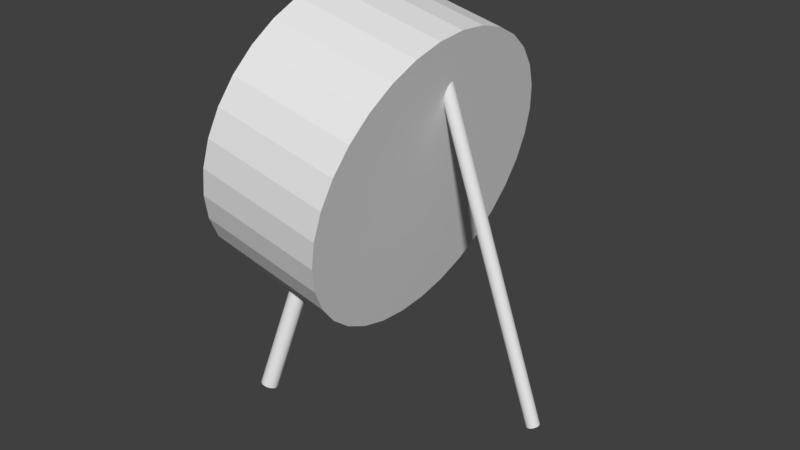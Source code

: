 # Source: target.blend  (saved by Blender 2.79.0; exported with 4.5.12 LTS)
import bpy
from mathutils import Matrix  # noqa: F401  (used for matrix-valued properties, if any)

bpy.ops.wm.read_factory_settings(use_empty=True)
scene = bpy.context.scene
scene.name = 'Scene'

# ---- collections
col_collection_1 = bpy.data.collections.new('Collection 1'); scene.collection.children.link(col_collection_1)

# ---- world
world_world = bpy.data.worlds.new('World'); scene.world = world_world
world_world.color = (0.05088, 0.05088, 0.05088)
world_world.use_sun_shadow = False
world_world.sun_shadow_jitter_overblur = 0.0
world_world.cycles.sampling_method = 'MANUAL'

# ---- meshes
me_cylinder_010 = bpy.data.meshes.new('Cylinder.010')
me_cylinder_010.from_pydata([(-2.221e-07, 0.2367, -1.0), (0.04617, 0.2321, -1.0), (0.09057, 0.2187, -1.0), (0.1315, 0.1968, -1.0), (0.1674, 0.1674, -1.0), (0.1968, 0.1315, -1.0), (0.2187, 0.09057, -1.0), (0.2321, 0.04617, -1.0), (0.2367, 2.628e-08, -1.0), (0.2321, -0.04617, -1.0), (0.2187, -0.09057, -1.0), (0.1968, -0.1315, -1.0), (0.1674, -0.1674, -1.0), (0.1315, -0.1968, -1.0), (0.09057, -0.2187, -1.0), (0.04617, -0.2321, -1.0), (-1.012e-07, -0.2367, -1.0), (-0.04617, -0.2321, -1.0), (-0.09057, -0.2187, -1.0), (-0.1315, -0.1968, -1.0), (-0.1674, -0.1674, -1.0), (-0.1968, -0.1315, -1.0), (-0.2187, -0.09057, -1.0), (-0.2321, -0.04617, -1.0), (-0.2367, 3.169e-07, -1.0), (-0.2321, 0.04617, -1.0), (-0.2187, 0.09057, -1.0), (-0.1968, 0.1315, -1.0), (-0.1674, 0.1674, -1.0), (-0.1315, 0.1968, -1.0), (-0.09057, 0.2187, -1.0), (-0.04617, 0.2321, -1.0), (-1.5e-07, 0.6071, -1.0), (0.1184, 0.5954, -1.0), (0.2323, 0.5608, -1.0), (0.3373, 0.5047, -1.0), (0.4293, 0.4293, -1.0), (0.5047, 0.3373, -1.0), (0.5608, 0.2323, -1.0), (0.5954, 0.1184, -1.0), (0.6071, 1.519e-08, -1.0), (0.5954, -0.1184, -1.0), (0.5608, -0.2323, -1.0), (0.5047, -0.3373, -1.0), (0.4293, -0.4293, -1.0), (0.3373, -0.5047, -1.0), (0.2323, -0.5608, -1.0), (0.1184, -0.5954, -1.0), (-2.052e-07, -0.6071, -1.0), (-0.1184, -0.5954, -1.0), (-0.2323, -0.5608, -1.0), (-0.3373, -0.5047, -1.0), (-0.4293, -0.4293, -1.0), (-0.5047, -0.3373, -1.0), (-0.5608, -0.2323, -1.0), (-0.5954, -0.1184, -1.0), (-0.6071, 6.067e-07, -1.0), (-0.5954, 0.1184, -1.0), (-0.5608, 0.2323, -1.0), (-0.5047, 0.3373, -1.0), (-0.4293, 0.4293, -1.0), (-0.3373, 0.5047, -1.0), (-0.2323, 0.5608, -1.0), (-0.1184, 0.5954, -1.0)], [], [(1, 0, 32, 33), (2, 1, 33, 34), (3, 2, 34, 35), (4, 3, 35, 36), (5, 4, 36, 37), (6, 5, 37, 38), (7, 6, 38, 39), (8, 7, 39, 40), (9, 8, 40, 41), (10, 9, 41, 42), (11, 10, 42, 43), (12, 11, 43, 44), (13, 12, 44, 45), (14, 13, 45, 46), (15, 14, 46, 47), (16, 15, 47, 48), (17, 16, 48, 49), (18, 17, 49, 50), (19, 18, 50, 51), (20, 19, 51, 52), (21, 20, 52, 53), (22, 21, 53, 54), (23, 22, 54, 55), (24, 23, 55, 56), (25, 24, 56, 57), (26, 25, 57, 58), (27, 26, 58, 59), (28, 27, 59, 60), (29, 28, 60, 61), (30, 29, 61, 62), (31, 30, 62, 63), (0, 31, 63, 32)])
me_cylinder_010.use_remesh_preserve_volume = False
me_cylinder_010.use_remesh_preserve_attributes = False
me_cylinder_010.use_mirror_vertex_groups = False
me_cylinder_010.update()
me_cylinder_009 = bpy.data.meshes.new('Cylinder.009')
me_cylinder_009.from_pydata([(-2.221e-07, 0.2367, -1.0), (0.04617, 0.2321, -1.0), (0.09057, 0.2187, -1.0), (0.1315, 0.1968, -1.0), (0.1674, 0.1674, -1.0), (0.1968, 0.1315, -1.0), (0.2187, 0.09057, -1.0), (0.2321, 0.04617, -1.0), (0.2367, 2.628e-08, -1.0), (0.2321, -0.04617, -1.0), (0.2187, -0.09057, -1.0), (0.1968, -0.1315, -1.0), (0.1674, -0.1674, -1.0), (0.1315, -0.1968, -1.0), (0.09057, -0.2187, -1.0), (0.04617, -0.2321, -1.0), (-1.012e-07, -0.2367, -1.0), (-0.04617, -0.2321, -1.0), (-0.09057, -0.2187, -1.0), (-0.1315, -0.1968, -1.0), (-0.1674, -0.1674, -1.0), (-0.1968, -0.1315, -1.0), (-0.2187, -0.09057, -1.0), (-0.2321, -0.04617, -1.0), (-0.2367, 3.169e-07, -1.0), (-0.2321, 0.04617, -1.0), (-0.2187, 0.09057, -1.0), (-0.1968, 0.1315, -1.0), (-0.1674, 0.1674, -1.0), (-0.1315, 0.1968, -1.0), (-0.09057, 0.2187, -1.0), (-0.04617, 0.2321, -1.0)], [], [(0, 1, 2, 3, 4, 5, 6, 7, 8, 9, 10, 11, 12, 13, 14, 15, 16, 17, 18, 19, 20, 21, 22, 23, 24, 25, 26, 27, 28, 29, 30, 31)])
me_cylinder_009.use_remesh_preserve_volume = False
me_cylinder_009.use_remesh_preserve_attributes = False
me_cylinder_009.use_mirror_vertex_groups = False
me_cylinder_009.update()
me_cylinder_004 = bpy.data.meshes.new('Cylinder.004')
me_cylinder_004.from_pydata([(0.0, 1.0, -1.0), (0.1951, 0.9808, -1.0), (0.3827, 0.9239, -1.0), (0.5556, 0.8315, -1.0), (0.7071, 0.7071, -1.0), (0.8315, 0.5556, -1.0), (0.9239, 0.3827, -1.0), (0.9808, 0.1951, -1.0), (1.0, 7.55e-08, -1.0), (0.9808, -0.1951, -1.0), (0.9239, -0.3827, -1.0), (0.8315, -0.5556, -1.0), (0.7071, -0.7071, -1.0), (0.5556, -0.8315, -1.0), (0.3827, -0.9239, -1.0), (0.1951, -0.9808, -1.0), (-3.258e-07, -1.0, -1.0), (-0.1951, -0.9808, -1.0), (-0.3827, -0.9239, -1.0), (-0.5556, -0.8315, -1.0), (-0.7071, -0.7071, -1.0), (-0.8315, -0.5556, -1.0), (-0.9239, -0.3827, -1.0), (-0.9808, -0.1951, -1.0), (-1.0, 9.656e-07, -1.0), (-0.9808, 0.1951, -1.0), (-0.9239, 0.3827, -1.0), (-0.8315, 0.5556, -1.0), (-0.7071, 0.7071, -1.0), (-0.5556, 0.8315, -1.0), (-0.3827, 0.9239, -1.0), (-0.1951, 0.9808, -1.0), (-1.5e-07, 0.6071, -1.0), (0.1184, 0.5954, -1.0), (0.2323, 0.5608, -1.0), (0.3373, 0.5047, -1.0), (0.4293, 0.4293, -1.0), (0.5047, 0.3373, -1.0), (0.5608, 0.2323, -1.0), (0.5954, 0.1184, -1.0), (0.6071, 1.519e-08, -1.0), (0.5954, -0.1184, -1.0), (0.5608, -0.2323, -1.0), (0.5047, -0.3373, -1.0), (0.4293, -0.4293, -1.0), (0.3373, -0.5047, -1.0), (0.2323, -0.5608, -1.0), (0.1184, -0.5954, -1.0), (-2.052e-07, -0.6071, -1.0), (-0.1184, -0.5954, -1.0), (-0.2323, -0.5608, -1.0), (-0.3373, -0.5047, -1.0), (-0.4293, -0.4293, -1.0), (-0.5047, -0.3373, -1.0), (-0.5608, -0.2323, -1.0), (-0.5954, -0.1184, -1.0), (-0.6071, 6.067e-07, -1.0), (-0.5954, 0.1184, -1.0), (-0.5608, 0.2323, -1.0), (-0.5047, 0.3373, -1.0), (-0.4293, 0.4293, -1.0), (-0.3373, 0.5047, -1.0), (-0.2323, 0.5608, -1.0), (-0.1184, 0.5954, -1.0)], [], [(33, 32, 0, 1), (34, 33, 1, 2), (35, 34, 2, 3), (36, 35, 3, 4), (37, 36, 4, 5), (38, 37, 5, 6), (39, 38, 6, 7), (40, 39, 7, 8), (41, 40, 8, 9), (42, 41, 9, 10), (43, 42, 10, 11), (44, 43, 11, 12), (45, 44, 12, 13), (46, 45, 13, 14), (47, 46, 14, 15), (48, 47, 15, 16), (49, 48, 16, 17), (50, 49, 17, 18), (51, 50, 18, 19), (52, 51, 19, 20), (53, 52, 20, 21), (54, 53, 21, 22), (55, 54, 22, 23), (56, 55, 23, 24), (57, 56, 24, 25), (58, 57, 25, 26), (59, 58, 26, 27), (60, 59, 27, 28), (61, 60, 28, 29), (62, 61, 29, 30), (63, 62, 30, 31), (32, 63, 31, 0)])
me_cylinder_004.use_remesh_preserve_volume = False
me_cylinder_004.use_remesh_preserve_attributes = False
me_cylinder_004.use_mirror_vertex_groups = False
me_cylinder_004.update()
me_cylinder_003 = bpy.data.meshes.new('Cylinder.003')
me_cylinder_003.from_pydata([(0.0, 1.0, -1.0), (0.0, 1.0, 1.0), (0.1951, 0.9808, -1.0), (0.1951, 0.9808, 1.0), (0.3827, 0.9239, -1.0), (0.3827, 0.9239, 1.0), (0.5556, 0.8315, -1.0), (0.5556, 0.8315, 1.0), (0.7071, 0.7071, -1.0), (0.7071, 0.7071, 1.0), (0.8315, 0.5556, -1.0), (0.8315, 0.5556, 1.0), (0.9239, 0.3827, -1.0), (0.9239, 0.3827, 1.0), (0.9808, 0.1951, -1.0), (0.9808, 0.1951, 1.0), (1.0, 7.55e-08, -1.0), (1.0, 7.55e-08, 1.0), (0.9808, -0.1951, -1.0), (0.9808, -0.1951, 1.0), (0.9239, -0.3827, -1.0), (0.9239, -0.3827, 1.0), (0.8315, -0.5556, -1.0), (0.8315, -0.5556, 1.0), (0.7071, -0.7071, -1.0), (0.7071, -0.7071, 1.0), (0.5556, -0.8315, -1.0), (0.5556, -0.8315, 1.0), (0.3827, -0.9239, -1.0), (0.3827, -0.9239, 1.0), (0.1951, -0.9808, -1.0), (0.1951, -0.9808, 1.0), (-3.258e-07, -1.0, -1.0), (-3.258e-07, -1.0, 1.0), (-0.1951, -0.9808, -1.0), (-0.1951, -0.9808, 1.0), (-0.3827, -0.9239, -1.0), (-0.3827, -0.9239, 1.0), (-0.5556, -0.8315, -1.0), (-0.5556, -0.8315, 1.0), (-0.7071, -0.7071, -1.0), (-0.7071, -0.7071, 1.0), (-0.8315, -0.5556, -1.0), (-0.8315, -0.5556, 1.0), (-0.9239, -0.3827, -1.0), (-0.9239, -0.3827, 1.0), (-0.9808, -0.1951, -1.0), (-0.9808, -0.1951, 1.0), (-1.0, 9.656e-07, -1.0), (-1.0, 9.656e-07, 1.0), (-0.9808, 0.1951, -1.0), (-0.9808, 0.1951, 1.0), (-0.9239, 0.3827, -1.0), (-0.9239, 0.3827, 1.0), (-0.8315, 0.5556, -1.0), (-0.8315, 0.5556, 1.0), (-0.7071, 0.7071, -1.0), (-0.7071, 0.7071, 1.0), (-0.5556, 0.8315, -1.0), (-0.5556, 0.8315, 1.0), (-0.3827, 0.9239, -1.0), (-0.3827, 0.9239, 1.0), (-0.1951, 0.9808, -1.0), (-0.1951, 0.9808, 1.0), (-33.74, -15.57, -0.5424), (-25.71, -11.13, 0.01278), (-33.52, -15.59, -0.547), (-25.49, -11.16, 0.008137), (-33.3, -15.67, -0.5511), (-25.28, -11.23, 0.004116), (-33.1, -15.78, -0.5543), (-25.07, -11.34, 0.0008655), (-32.91, -15.93, -0.5567), (-24.88, -11.5, -0.001488), (-32.75, -16.12, -0.558), (-24.72, -11.68, -0.002855), (-32.62, -16.34, -0.5584), (-24.59, -11.9, -0.003182), (-32.52, -16.57, -0.5576), (-24.5, -12.13, -0.002457), (-32.47, -16.81, -0.5559), (-24.44, -12.37, -0.0007078), (-32.46, -17.05, -0.5532), (-24.43, -12.62, 0.001998), (-32.49, -17.29, -0.5496), (-24.46, -12.85, 0.005557), (-32.56, -17.5, -0.5453), (-24.54, -13.06, 0.009832), (-32.68, -17.69, -0.5405), (-24.65, -13.25, 0.01466), (-32.82, -17.84, -0.5353), (-24.8, -13.4, 0.01985), (-33.0, -17.96, -0.53), (-24.97, -13.52, 0.02521), (-33.2, -18.03, -0.5246), (-25.17, -13.59, 0.03053), (-33.41, -18.05, -0.5196), (-25.38, -13.61, 0.03561), (-33.63, -18.03, -0.5149), (-25.6, -13.59, 0.04025), (-33.84, -17.96, -0.5109), (-25.82, -13.52, 0.04427), (-34.05, -17.84, -0.5077), (-26.02, -13.4, 0.04752), (-34.24, -17.69, -0.5053), (-26.21, -13.25, 0.04988), (-34.4, -17.5, -0.5039), (-26.37, -13.06, 0.05124), (-34.53, -17.29, -0.5036), (-26.5, -12.85, 0.05157), (-34.62, -17.05, -0.5043), (-26.6, -12.62, 0.05085), (-34.68, -16.81, -0.5061), (-26.65, -12.37, 0.0491), (-34.69, -16.57, -0.5088), (-26.66, -12.13, 0.04639), (-34.66, -16.34, -0.5123), (-26.63, -11.9, 0.04283), (-34.58, -16.12, -0.5166), (-26.56, -11.68, 0.03856), (-34.47, -15.93, -0.5214), (-26.44, -11.5, 0.03373), (-34.32, -15.78, -0.5266), (-26.3, -11.34, 0.02853), (-34.15, -15.67, -0.532), (-26.12, -11.23, 0.02317), (-33.95, -15.59, -0.5373), (-25.92, -11.16, 0.01785), (-33.41, 18.05, -0.5196), (-25.38, 13.61, 0.03561), (-33.2, 18.03, -0.5246), (-25.17, 13.59, 0.03053), (-33.0, 17.96, -0.53), (-24.97, 13.52, 0.02521), (-32.82, 17.84, -0.5353), (-24.8, 13.4, 0.01985), (-32.68, 17.69, -0.5405), (-24.65, 13.25, 0.01466), (-32.56, 17.5, -0.5453), (-24.54, 13.06, 0.009832), (-32.49, 17.29, -0.5496), (-24.46, 12.85, 0.005557), (-32.46, 17.05, -0.5532), (-24.43, 12.62, 0.001998), (-32.47, 16.81, -0.5559), (-24.44, 12.37, -0.0007078), (-32.52, 16.57, -0.5576), (-24.5, 12.13, -0.002457), (-32.62, 16.34, -0.5584), (-24.59, 11.9, -0.003182), (-32.75, 16.12, -0.558), (-24.72, 11.68, -0.002855), (-32.91, 15.93, -0.5567), (-24.88, 11.5, -0.001488), (-33.1, 15.78, -0.5543), (-25.07, 11.34, 0.0008655), (-33.3, 15.67, -0.5511), (-25.28, 11.23, 0.004116), (-33.52, 15.59, -0.547), (-25.49, 11.16, 0.008137), (-33.74, 15.57, -0.5424), (-25.71, 11.13, 0.01278), (-33.95, 15.59, -0.5373), (-25.92, 11.16, 0.01785), (-34.15, 15.67, -0.532), (-26.12, 11.23, 0.02317), (-34.32, 15.78, -0.5266), (-26.3, 11.34, 0.02854), (-34.47, 15.93, -0.5214), (-26.44, 11.5, 0.03373), (-34.58, 16.12, -0.5166), (-26.56, 11.68, 0.03856), (-34.66, 16.34, -0.5123), (-26.63, 11.9, 0.04283), (-34.69, 16.57, -0.5088), (-26.66, 12.13, 0.04639), (-34.68, 16.81, -0.5061), (-26.65, 12.37, 0.0491), (-34.62, 17.05, -0.5043), (-26.6, 12.62, 0.05085), (-34.53, 17.29, -0.5036), (-26.5, 12.85, 0.05157), (-34.4, 17.5, -0.5039), (-26.37, 13.06, 0.05124), (-34.24, 17.69, -0.5053), (-26.21, 13.25, 0.04988), (-34.05, 17.84, -0.5077), (-26.02, 13.4, 0.04752), (-33.84, 17.96, -0.5109), (-25.82, 13.52, 0.04427), (-33.63, 18.03, -0.5149), (-25.6, 13.59, 0.04025)], [], [(0, 1, 3, 2), (2, 3, 5, 4), (4, 5, 7, 6), (6, 7, 9, 8), (8, 9, 11, 10), (10, 11, 13, 12), (12, 13, 15, 14), (14, 15, 17, 16), (16, 17, 19, 18), (18, 19, 21, 20), (20, 21, 23, 22), (22, 23, 25, 24), (24, 25, 27, 26), (26, 27, 29, 28), (28, 29, 31, 30), (30, 31, 33, 32), (32, 33, 35, 34), (34, 35, 37, 36), (36, 37, 39, 38), (38, 39, 41, 40), (40, 41, 43, 42), (42, 43, 45, 44), (44, 45, 47, 46), (46, 47, 49, 48), (48, 49, 51, 50), (50, 51, 53, 52), (52, 53, 55, 54), (54, 55, 57, 56), (56, 57, 59, 58), (58, 59, 61, 60), (3, 1, 63, 61, 59, 57, 55, 53, 51, 49, 47, 45, 43, 41, 39, 37, 35, 33, 31, 29, 27, 25, 23, 21, 19, 17, 15, 13, 11, 9, 7, 5), (60, 61, 63, 62), (62, 63, 1, 0), (0, 2, 4, 6, 8, 10, 12, 14, 16, 18, 20, 22, 24, 26, 28, 30, 32, 34, 36, 38, 40, 42, 44, 46, 48, 50, 52, 54, 56, 58, 60, 62), (64, 65, 67, 66), (66, 67, 69, 68), (68, 69, 71, 70), (70, 71, 73, 72), (72, 73, 75, 74), (74, 75, 77, 76), (76, 77, 79, 78), (78, 79, 81, 80), (80, 81, 83, 82), (82, 83, 85, 84), (84, 85, 87, 86), (86, 87, 89, 88), (88, 89, 91, 90), (90, 91, 93, 92), (92, 93, 95, 94), (94, 95, 97, 96), (96, 97, 99, 98), (98, 99, 101, 100), (100, 101, 103, 102), (102, 103, 105, 104), (104, 105, 107, 106), (106, 107, 109, 108), (108, 109, 111, 110), (110, 111, 113, 112), (112, 113, 115, 114), (114, 115, 117, 116), (116, 117, 119, 118), (118, 119, 121, 120), (120, 121, 123, 122), (122, 123, 125, 124), (67, 65, 127, 125, 123, 121, 119, 117, 115, 113, 111, 109, 107, 105, 103, 101, 99, 97, 95, 93, 91, 89, 87, 85, 83, 81, 79, 77, 75, 73, 71, 69), (124, 125, 127, 126), (126, 127, 65, 64), (64, 66, 68, 70, 72, 74, 76, 78, 80, 82, 84, 86, 88, 90, 92, 94, 96, 98, 100, 102, 104, 106, 108, 110, 112, 114, 116, 118, 120, 122, 124, 126), (128, 129, 131, 130), (130, 131, 133, 132), (132, 133, 135, 134), (134, 135, 137, 136), (136, 137, 139, 138), (138, 139, 141, 140), (140, 141, 143, 142), (142, 143, 145, 144), (144, 145, 147, 146), (146, 147, 149, 148), (148, 149, 151, 150), (150, 151, 153, 152), (152, 153, 155, 154), (154, 155, 157, 156), (156, 157, 159, 158), (158, 159, 161, 160), (160, 161, 163, 162), (162, 163, 165, 164), (164, 165, 167, 166), (166, 167, 169, 168), (168, 169, 171, 170), (170, 171, 173, 172), (172, 173, 175, 174), (174, 175, 177, 176), (176, 177, 179, 178), (178, 179, 181, 180), (180, 181, 183, 182), (182, 183, 185, 184), (184, 185, 187, 186), (186, 187, 189, 188), (131, 129, 191, 189, 187, 185, 183, 181, 179, 177, 175, 173, 171, 169, 167, 165, 163, 161, 159, 157, 155, 153, 151, 149, 147, 145, 143, 141, 139, 137, 135, 133), (188, 189, 191, 190), (190, 191, 129, 128), (128, 130, 132, 134, 136, 138, 140, 142, 144, 146, 148, 150, 152, 154, 156, 158, 160, 162, 164, 166, 168, 170, 172, 174, 176, 178, 180, 182, 184, 186, 188, 190)])
me_cylinder_003.use_remesh_preserve_volume = False
me_cylinder_003.use_remesh_preserve_attributes = False
me_cylinder_003.use_mirror_vertex_groups = False
me_cylinder_003.update()
me_cylinder = bpy.data.meshes.new('Cylinder')
me_cylinder.from_pydata([(0.0, 1.0, -1.0), (0.0, 1.0, 1.0), (0.1951, 0.9808, -1.0), (0.1951, 0.9808, 1.0), (0.3827, 0.9239, -1.0), (0.3827, 0.9239, 1.0), (0.5556, 0.8315, -1.0), (0.5556, 0.8315, 1.0), (0.7071, 0.7071, -1.0), (0.7071, 0.7071, 1.0), (0.8315, 0.5556, -1.0), (0.8315, 0.5556, 1.0), (0.9239, 0.3827, -1.0), (0.9239, 0.3827, 1.0), (0.9808, 0.1951, -1.0), (0.9808, 0.1951, 1.0), (1.0, 7.55e-08, -1.0), (1.0, 7.55e-08, 1.0), (0.9808, -0.1951, -1.0), (0.9808, -0.1951, 1.0), (0.9239, -0.3827, -1.0), (0.9239, -0.3827, 1.0), (0.8315, -0.5556, -1.0), (0.8315, -0.5556, 1.0), (0.7071, -0.7071, -1.0), (0.7071, -0.7071, 1.0), (0.5556, -0.8315, -1.0), (0.5556, -0.8315, 1.0), (0.3827, -0.9239, -1.0), (0.3827, -0.9239, 1.0), (0.1951, -0.9808, -1.0), (0.1951, -0.9808, 1.0), (-3.258e-07, -1.0, -1.0), (-3.258e-07, -1.0, 1.0), (-0.1951, -0.9808, -1.0), (-0.1951, -0.9808, 1.0), (-0.3827, -0.9239, -1.0), (-0.3827, -0.9239, 1.0), (-0.5556, -0.8315, -1.0), (-0.5556, -0.8315, 1.0), (-0.7071, -0.7071, -1.0), (-0.7071, -0.7071, 1.0), (-0.8315, -0.5556, -1.0), (-0.8315, -0.5556, 1.0), (-0.9239, -0.3827, -1.0), (-0.9239, -0.3827, 1.0), (-0.9808, -0.1951, -1.0), (-0.9808, -0.1951, 1.0), (-1.0, 9.656e-07, -1.0), (-1.0, 9.656e-07, 1.0), (-0.9808, 0.1951, -1.0), (-0.9808, 0.1951, 1.0), (-0.9239, 0.3827, -1.0), (-0.9239, 0.3827, 1.0), (-0.8315, 0.5556, -1.0), (-0.8315, 0.5556, 1.0), (-0.7071, 0.7071, -1.0), (-0.7071, 0.7071, 1.0), (-0.5556, 0.8315, -1.0), (-0.5556, 0.8315, 1.0), (-0.3827, 0.9239, -1.0), (-0.3827, 0.9239, 1.0), (-0.1951, 0.9808, -1.0), (-0.1951, 0.9808, 1.0)], [], [(0, 1, 3, 2), (2, 3, 5, 4), (4, 5, 7, 6), (6, 7, 9, 8), (8, 9, 11, 10), (10, 11, 13, 12), (12, 13, 15, 14), (14, 15, 17, 16), (16, 17, 19, 18), (18, 19, 21, 20), (20, 21, 23, 22), (22, 23, 25, 24), (24, 25, 27, 26), (26, 27, 29, 28), (28, 29, 31, 30), (30, 31, 33, 32), (32, 33, 35, 34), (34, 35, 37, 36), (36, 37, 39, 38), (38, 39, 41, 40), (40, 41, 43, 42), (42, 43, 45, 44), (44, 45, 47, 46), (46, 47, 49, 48), (48, 49, 51, 50), (50, 51, 53, 52), (52, 53, 55, 54), (54, 55, 57, 56), (56, 57, 59, 58), (58, 59, 61, 60), (3, 1, 63, 61, 59, 57, 55, 53, 51, 49, 47, 45, 43, 41, 39, 37, 35, 33, 31, 29, 27, 25, 23, 21, 19, 17, 15, 13, 11, 9, 7, 5), (60, 61, 63, 62), (62, 63, 1, 0)])
me_cylinder.use_remesh_preserve_volume = False
me_cylinder.use_remesh_preserve_attributes = False
me_cylinder.use_mirror_vertex_groups = False
me_cylinder.update()

# ---- objects
ob_target2 = bpy.data.objects.new('Target2', me_cylinder_010)
ob_target3 = bpy.data.objects.new('Target3', me_cylinder_009)
ob_target1 = bpy.data.objects.new('Target1', me_cylinder_004)
ob_legs = bpy.data.objects.new('Legs', me_cylinder_003)
ob_hay = bpy.data.objects.new('Hay', me_cylinder)

# ---- transforms, parenting, visibility, modifiers, constraints
ob_target2.location = (0.0, 0.0, 1.586)
ob_target2.rotation_euler = (-1.488e-07, 1.786, 1.448e-08)
ob_target2.scale = (1.0, 1.0, 0.4408)
ob_target2.lineart.crease_threshold = 0.0
ob_target3.location = (0.0, 0.0, 1.586)
ob_target3.rotation_euler = (-1.488e-07, 1.786, 1.448e-08)
ob_target3.scale = (1.0, 1.0, 0.4408)
ob_target3.lineart.crease_threshold = 0.0
ob_target1.location = (0.0, 0.0, 1.586)
ob_target1.rotation_euler = (-1.488e-07, 1.786, 1.448e-08)
ob_target1.scale = (1.0, 1.0, 0.4408)
ob_target1.lineart.crease_threshold = 0.0
ob_legs.location = (0.8877, 0.0, 1.141)
ob_legs.rotation_euler = (8.086e-09, -0.3386, -4.731e-08)
ob_legs.scale = (0.04346, 0.04302, 1.101)
ob_legs.lineart.crease_threshold = 0.0
ob_hay.location = (0.0, 0.0, 1.586)
ob_hay.rotation_euler = (-1.488e-07, 1.786, 1.448e-08)
ob_hay.scale = (1.0, 1.0, 0.4408)
ob_hay.lineart.crease_threshold = 0.0

# ---- collection membership
col_collection_1.objects.link(ob_target2)
col_collection_1.objects.link(ob_target3)
col_collection_1.objects.link(ob_target1)
col_collection_1.objects.link(ob_legs)
col_collection_1.objects.link(ob_hay)

# ---- scene / render settings (as saved in the file)
scene.frame_start = 1; scene.frame_end = 250; scene.frame_set(2)
scene.render.engine = 'BLENDER_EEVEE_NEXT'
scene.render.resolution_percentage = 50
scene.render.dither_intensity = 0.0
scene.cycles.use_denoising = False
scene.cycles.samples = 128
scene.cycles.sampling_pattern = 'TABULATED_SOBOL'
scene.cycles.use_adaptive_sampling = False
scene.cycles.use_light_tree = False
scene.cycles.blur_glossy = 0.0
scene.cycles.sample_clamp_indirect = 0.0
scene.view_settings.view_transform = 'Standard'
bpy.context.view_layer.update()

# ---- added for rendering (the .blend has no active camera and no usable light): camera, sun
cam_auto = bpy.data.cameras.new('AutoCamera')
cam_auto.lens = 50.0
cam_auto.sensor_width = 36.0
cam_auto.clip_end = 1000.0
ob_auto_camera = bpy.data.objects.new('AutoCamera', cam_auto)
scene.collection.objects.link(ob_auto_camera)
ob_auto_camera.location = (4.13855, -4.72976, 4.28299)
ob_auto_camera.rotation_euler = (1.09748, -7.21219e-08, 0.694738)
scene.camera = ob_auto_camera
light_auto_sun = bpy.data.lights.new('AutoSun', 'SUN')
light_auto_sun.energy = 3.0
light_auto_sun.angle = 0.0523599
ob_auto_sun = bpy.data.objects.new('AutoSun', light_auto_sun)
scene.collection.objects.link(ob_auto_sun)
ob_auto_sun.rotation_euler = (0.872665, 0.174533, 0.523599)
bpy.context.view_layer.update()
